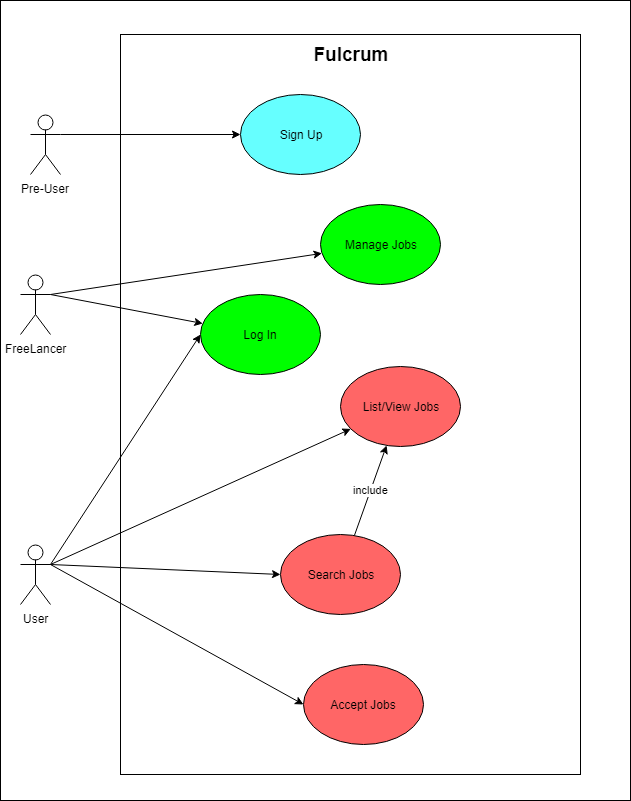

The diagram above was exported from draw.io. Its source (the exported page's mxGraphModel, read from the mxfile embedded in the PNG):
<mxGraphModel dx="1394" dy="834" grid="1" gridSize="10" guides="1" tooltips="1" connect="1" arrows="1" fold="1" page="1" pageScale="1" pageWidth="827" pageHeight="1169" math="0" shadow="0">
  <root>
    <mxCell id="0" />
    <mxCell id="1" parent="0" />
    <mxCell id="qeOSLD7hrH2UXsSSBpiR-1" value="" style="rounded=0;whiteSpace=wrap;html=1;" parent="1" vertex="1">
      <mxGeometry x="170" y="74" width="460" height="740" as="geometry" />
    </mxCell>
    <mxCell id="qeOSLD7hrH2UXsSSBpiR-9" style="rounded=0;orthogonalLoop=1;jettySize=auto;html=1;entryX=0;entryY=0.5;entryDx=0;entryDy=0;exitX=1;exitY=0.3333333333333333;exitDx=0;exitDy=0;exitPerimeter=0;" parent="1" source="qeOSLD7hrH2UXsSSBpiR-2" target="qeOSLD7hrH2UXsSSBpiR-6" edge="1">
      <mxGeometry relative="1" as="geometry">
        <mxPoint x="100" y="534" as="sourcePoint" />
      </mxGeometry>
    </mxCell>
    <mxCell id="qeOSLD7hrH2UXsSSBpiR-10" style="edgeStyle=none;rounded=0;orthogonalLoop=1;jettySize=auto;html=1;exitX=1;exitY=0.3333333333333333;exitDx=0;exitDy=0;exitPerimeter=0;" parent="1" source="qeOSLD7hrH2UXsSSBpiR-2" target="qeOSLD7hrH2UXsSSBpiR-5" edge="1">
      <mxGeometry relative="1" as="geometry" />
    </mxCell>
    <mxCell id="qeOSLD7hrH2UXsSSBpiR-11" style="edgeStyle=none;rounded=0;orthogonalLoop=1;jettySize=auto;html=1;exitX=1;exitY=0.3333333333333333;exitDx=0;exitDy=0;exitPerimeter=0;entryX=0;entryY=0.5;entryDx=0;entryDy=0;" parent="1" source="qeOSLD7hrH2UXsSSBpiR-2" target="qeOSLD7hrH2UXsSSBpiR-7" edge="1">
      <mxGeometry relative="1" as="geometry" />
    </mxCell>
    <mxCell id="qeOSLD7hrH2UXsSSBpiR-21" style="edgeStyle=none;rounded=0;orthogonalLoop=1;jettySize=auto;html=1;exitX=1;exitY=0.3333333333333333;exitDx=0;exitDy=0;exitPerimeter=0;entryX=0;entryY=0.5;entryDx=0;entryDy=0;" parent="1" source="qeOSLD7hrH2UXsSSBpiR-2" target="qeOSLD7hrH2UXsSSBpiR-20" edge="1">
      <mxGeometry relative="1" as="geometry" />
    </mxCell>
    <mxCell id="qeOSLD7hrH2UXsSSBpiR-2" value="User" style="shape=umlActor;verticalLabelPosition=bottom;labelBackgroundColor=#ffffff;verticalAlign=top;html=1;outlineConnect=0;" parent="1" vertex="1">
      <mxGeometry x="70" y="584" width="30" height="60" as="geometry" />
    </mxCell>
    <mxCell id="qeOSLD7hrH2UXsSSBpiR-12" style="edgeStyle=none;rounded=0;orthogonalLoop=1;jettySize=auto;html=1;exitX=1;exitY=0.3333333333333333;exitDx=0;exitDy=0;exitPerimeter=0;" parent="1" source="qeOSLD7hrH2UXsSSBpiR-3" target="qeOSLD7hrH2UXsSSBpiR-4" edge="1">
      <mxGeometry relative="1" as="geometry" />
    </mxCell>
    <mxCell id="qeOSLD7hrH2UXsSSBpiR-22" style="edgeStyle=none;rounded=0;orthogonalLoop=1;jettySize=auto;html=1;exitX=1;exitY=0.3333333333333333;exitDx=0;exitDy=0;exitPerimeter=0;" parent="1" source="qeOSLD7hrH2UXsSSBpiR-3" target="qeOSLD7hrH2UXsSSBpiR-20" edge="1">
      <mxGeometry relative="1" as="geometry">
        <mxPoint x="220" y="354" as="targetPoint" />
      </mxGeometry>
    </mxCell>
    <mxCell id="qeOSLD7hrH2UXsSSBpiR-3" value="FreeLancer" style="shape=umlActor;verticalLabelPosition=bottom;labelBackgroundColor=#ffffff;verticalAlign=top;html=1;outlineConnect=0;" parent="1" vertex="1">
      <mxGeometry x="70" y="314" width="30" height="60" as="geometry" />
    </mxCell>
    <mxCell id="qeOSLD7hrH2UXsSSBpiR-4" value="Manage Jobs" style="ellipse;whiteSpace=wrap;html=1;fillColor=#00FF00;" parent="1" vertex="1">
      <mxGeometry x="370" y="244" width="120" height="80" as="geometry" />
    </mxCell>
    <mxCell id="qeOSLD7hrH2UXsSSBpiR-5" value="List/View Jobs" style="ellipse;whiteSpace=wrap;html=1;fillColor=#FF6666;" parent="1" vertex="1">
      <mxGeometry x="390" y="406" width="120" height="80" as="geometry" />
    </mxCell>
    <mxCell id="qeOSLD7hrH2UXsSSBpiR-13" value="include" style="edgeStyle=none;rounded=0;orthogonalLoop=1;jettySize=auto;html=1;" parent="1" source="qeOSLD7hrH2UXsSSBpiR-6" target="qeOSLD7hrH2UXsSSBpiR-5" edge="1">
      <mxGeometry relative="1" as="geometry" />
    </mxCell>
    <mxCell id="qeOSLD7hrH2UXsSSBpiR-6" value="Search Jobs" style="ellipse;whiteSpace=wrap;html=1;fillColor=#FF6666;" parent="1" vertex="1">
      <mxGeometry x="330" y="574" width="120" height="80" as="geometry" />
    </mxCell>
    <mxCell id="qeOSLD7hrH2UXsSSBpiR-7" value="Accept Jobs" style="ellipse;whiteSpace=wrap;html=1;fillColor=#FF6666;" parent="1" vertex="1">
      <mxGeometry x="353" y="704" width="120" height="80" as="geometry" />
    </mxCell>
    <mxCell id="qeOSLD7hrH2UXsSSBpiR-20" value="Log In" style="ellipse;whiteSpace=wrap;html=1;fillColor=#00FF00;" parent="1" vertex="1">
      <mxGeometry x="250" y="334" width="120" height="80" as="geometry" />
    </mxCell>
    <mxCell id="qeOSLD7hrH2UXsSSBpiR-28" style="edgeStyle=none;rounded=0;orthogonalLoop=1;jettySize=auto;html=1;exitX=1;exitY=0.3333333333333333;exitDx=0;exitDy=0;exitPerimeter=0;" parent="1" source="qeOSLD7hrH2UXsSSBpiR-24" target="qeOSLD7hrH2UXsSSBpiR-27" edge="1">
      <mxGeometry relative="1" as="geometry" />
    </mxCell>
    <mxCell id="qeOSLD7hrH2UXsSSBpiR-24" value="Pre-User" style="shape=umlActor;verticalLabelPosition=bottom;labelBackgroundColor=#ffffff;verticalAlign=top;html=1;outlineConnect=0;" parent="1" vertex="1">
      <mxGeometry x="80" y="154" width="30" height="60" as="geometry" />
    </mxCell>
    <mxCell id="qeOSLD7hrH2UXsSSBpiR-27" value="Sign Up" style="ellipse;whiteSpace=wrap;html=1;fillColor=#66FFFF;" parent="1" vertex="1">
      <mxGeometry x="290" y="134" width="120" height="80" as="geometry" />
    </mxCell>
    <mxCell id="7ADQTKARIuvl9VermvG9-2" value="&lt;font style=&quot;font-size: 19px&quot;&gt;&lt;b&gt;Fulcrum&lt;/b&gt;&lt;/font&gt;" style="text;html=1;strokeColor=none;fillColor=none;align=center;verticalAlign=middle;whiteSpace=wrap;rounded=0;" vertex="1" parent="1">
      <mxGeometry x="380" y="84" width="40" height="20" as="geometry" />
    </mxCell>
    <mxCell id="7ADQTKARIuvl9VermvG9-3" style="edgeStyle=orthogonalEdgeStyle;rounded=0;orthogonalLoop=1;jettySize=auto;html=1;exitX=0.5;exitY=1;exitDx=0;exitDy=0;" edge="1" parent="1" source="qeOSLD7hrH2UXsSSBpiR-1" target="qeOSLD7hrH2UXsSSBpiR-1">
      <mxGeometry relative="1" as="geometry" />
    </mxCell>
    <mxCell id="7ADQTKARIuvl9VermvG9-5" value="" style="rounded=0;whiteSpace=wrap;html=1;fillColor=none;" vertex="1" parent="1">
      <mxGeometry x="50" y="40" width="630" height="800" as="geometry" />
    </mxCell>
  </root>
</mxGraphModel>